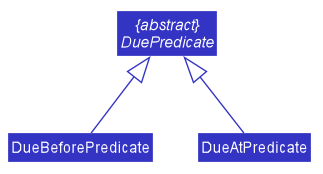

The diagram above was rendered by PlantUML. Its source (embedded in the PNG):
@startuml








skinparam BackgroundColor #FFFFFFF

skinparam Shadowing false

skinparam Class {
    FontColor #FFFFFF
    BorderThickness 1
    BorderColor #FFFFFF
    StereotypeFontColor #FFFFFF
    FontName Arial
}

skinparam Actor {
    BorderColor #000000
    Color #000000
    FontName Arial
}

skinparam Sequence {
    MessageAlign center
    BoxFontSize 15
    BoxPadding 0
    BoxFontColor #FFFFFF
    FontName Arial
}

skinparam Participant {
    FontColor #FFFFFFF
    Padding 20
}

skinparam MinClassWidth 50
skinparam ParticipantPadding 10
skinparam Shadowing false
skinparam DefaultTextAlignment center
skinparam packageStyle Rectangle

hide footbox
hide members
hide circle
skinparam arrowThickness 1.1
skinparam arrowColor #3333C4
skinparam classBackgroundColor #3333C4

abstract class "{abstract}\nDuePredicate" as DuePredicate
class DueBeforePredicate
class DueAtPredicate

DuePredicate <|-- DueBeforePredicate
DuePredicate <|-- DueAtPredicate

@enduml